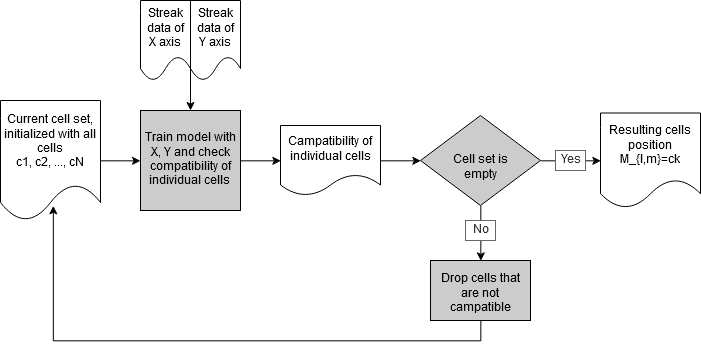

The diagram above was exported from draw.io. Its source (the exported page's mxGraphModel, read from the mxfile embedded in the PNG):
<mxGraphModel dx="1218" dy="723" grid="1" gridSize="10" guides="1" tooltips="1" connect="1" arrows="1" fold="1" page="1" pageScale="1" pageWidth="827" pageHeight="1169" math="0" shadow="0">
  <root>
    <mxCell id="0" />
    <mxCell id="1" parent="0" />
    <mxCell id="YTaPWcKqO8xsnV9OxAtO-20" style="edgeStyle=orthogonalEdgeStyle;rounded=0;orthogonalLoop=1;jettySize=auto;html=1;exitX=1;exitY=0.5;exitDx=0;exitDy=0;" edge="1" parent="1" source="YTaPWcKqO8xsnV9OxAtO-5" target="YTaPWcKqO8xsnV9OxAtO-7">
      <mxGeometry relative="1" as="geometry" />
    </mxCell>
    <mxCell id="YTaPWcKqO8xsnV9OxAtO-5" value="&lt;div&gt;Current cell set,&lt;/div&gt;&lt;div&gt;initialized with all cells&lt;/div&gt;&lt;div&gt;c1, c2, ..., cN&lt;br&gt;&lt;/div&gt;" style="shape=document;whiteSpace=wrap;html=1;boundedLbl=1;" vertex="1" parent="1">
      <mxGeometry x="100" y="230" width="100" height="120" as="geometry" />
    </mxCell>
    <mxCell id="YTaPWcKqO8xsnV9OxAtO-21" style="edgeStyle=orthogonalEdgeStyle;rounded=0;orthogonalLoop=1;jettySize=auto;html=1;exitX=1;exitY=0.5;exitDx=0;exitDy=0;entryX=0;entryY=0.5;entryDx=0;entryDy=0;" edge="1" parent="1" source="YTaPWcKqO8xsnV9OxAtO-7" target="YTaPWcKqO8xsnV9OxAtO-10">
      <mxGeometry relative="1" as="geometry" />
    </mxCell>
    <mxCell id="YTaPWcKqO8xsnV9OxAtO-7" value="Train model with X, Y and check &lt;span&gt;&lt;/span&gt;&lt;span id=&quot;tran_0_8&quot; class=&quot;&quot;&gt;compatibility&lt;/span&gt;&lt;span&gt; of individual cells&lt;br&gt;&lt;/span&gt;" style="whiteSpace=wrap;html=1;aspect=fixed;shadow=0;fillColor=#CCCCCC;" vertex="1" parent="1">
      <mxGeometry x="240" y="240" width="100" height="100" as="geometry" />
    </mxCell>
    <mxCell id="YTaPWcKqO8xsnV9OxAtO-22" style="edgeStyle=orthogonalEdgeStyle;rounded=0;orthogonalLoop=1;jettySize=auto;html=1;exitX=1;exitY=0.5;exitDx=0;exitDy=0;entryX=0;entryY=0.5;entryDx=0;entryDy=0;" edge="1" parent="1" source="YTaPWcKqO8xsnV9OxAtO-10" target="YTaPWcKqO8xsnV9OxAtO-13">
      <mxGeometry relative="1" as="geometry" />
    </mxCell>
    <mxCell id="YTaPWcKqO8xsnV9OxAtO-10" value="Campatibility of individual cells" style="shape=document;whiteSpace=wrap;html=1;boundedLbl=1;" vertex="1" parent="1">
      <mxGeometry x="380" y="255" width="100" height="70" as="geometry" />
    </mxCell>
    <mxCell id="YTaPWcKqO8xsnV9OxAtO-24" style="edgeStyle=orthogonalEdgeStyle;rounded=0;orthogonalLoop=1;jettySize=auto;html=1;exitX=1;exitY=0.5;exitDx=0;exitDy=0;entryX=0;entryY=0.5;entryDx=0;entryDy=0;" edge="1" parent="1" source="YTaPWcKqO8xsnV9OxAtO-13" target="YTaPWcKqO8xsnV9OxAtO-14">
      <mxGeometry relative="1" as="geometry" />
    </mxCell>
    <mxCell id="YTaPWcKqO8xsnV9OxAtO-25" style="edgeStyle=orthogonalEdgeStyle;rounded=0;orthogonalLoop=1;jettySize=auto;html=1;exitX=0.5;exitY=1;exitDx=0;exitDy=0;entryX=0.5;entryY=0;entryDx=0;entryDy=0;" edge="1" parent="1" source="YTaPWcKqO8xsnV9OxAtO-13" target="YTaPWcKqO8xsnV9OxAtO-16">
      <mxGeometry relative="1" as="geometry" />
    </mxCell>
    <mxCell id="YTaPWcKqO8xsnV9OxAtO-13" value="Cell set is empty" style="rhombus;whiteSpace=wrap;html=1;shadow=0;fillColor=#CCCCCC;" vertex="1" parent="1">
      <mxGeometry x="520" y="245" width="120" height="90" as="geometry" />
    </mxCell>
    <mxCell id="YTaPWcKqO8xsnV9OxAtO-14" value="&lt;div&gt;Resulting cells position&lt;/div&gt;M_{l,m}=ck" style="shape=document;whiteSpace=wrap;html=1;boundedLbl=1;align=center;" vertex="1" parent="1">
      <mxGeometry x="700" y="242.5" width="100" height="95" as="geometry" />
    </mxCell>
    <mxCell id="YTaPWcKqO8xsnV9OxAtO-26" style="edgeStyle=orthogonalEdgeStyle;rounded=0;orthogonalLoop=1;jettySize=auto;html=1;exitX=0.5;exitY=1;exitDx=0;exitDy=0;entryX=0.53;entryY=0.875;entryDx=0;entryDy=0;entryPerimeter=0;" edge="1" parent="1" source="YTaPWcKqO8xsnV9OxAtO-16" target="YTaPWcKqO8xsnV9OxAtO-5">
      <mxGeometry relative="1" as="geometry">
        <mxPoint x="580" y="480" as="targetPoint" />
      </mxGeometry>
    </mxCell>
    <mxCell id="YTaPWcKqO8xsnV9OxAtO-16" value="Drop cells that are not campatible" style="rounded=0;whiteSpace=wrap;html=1;shadow=0;fillColor=#CCCCCC;verticalAlign=middle;horizontal=1;spacing=2;spacingTop=-8;" vertex="1" parent="1">
      <mxGeometry x="530" y="390" width="100" height="60" as="geometry" />
    </mxCell>
    <mxCell id="YTaPWcKqO8xsnV9OxAtO-28" value="" style="group" vertex="1" connectable="0" parent="1">
      <mxGeometry x="240" y="130" width="100" height="80" as="geometry" />
    </mxCell>
    <mxCell id="YTaPWcKqO8xsnV9OxAtO-8" value="&lt;div&gt;Streak data of&lt;/div&gt;&lt;div&gt; X axis&lt;br&gt;&lt;/div&gt;" style="shape=document;whiteSpace=wrap;html=1;boundedLbl=1;" vertex="1" parent="YTaPWcKqO8xsnV9OxAtO-28">
      <mxGeometry width="50" height="80" as="geometry" />
    </mxCell>
    <mxCell id="YTaPWcKqO8xsnV9OxAtO-9" value="&lt;div&gt;Streak data of&lt;/div&gt;&lt;div&gt;Y axis&lt;br&gt;&lt;/div&gt;" style="shape=document;whiteSpace=wrap;html=1;boundedLbl=1;" vertex="1" parent="YTaPWcKqO8xsnV9OxAtO-28">
      <mxGeometry x="50" width="50" height="80" as="geometry" />
    </mxCell>
    <mxCell id="YTaPWcKqO8xsnV9OxAtO-30" value="" style="endArrow=classic;html=1;entryX=0.5;entryY=0;entryDx=0;entryDy=0;" edge="1" parent="1" target="YTaPWcKqO8xsnV9OxAtO-7">
      <mxGeometry width="50" height="50" relative="1" as="geometry">
        <mxPoint x="290" y="188" as="sourcePoint" />
        <mxPoint x="150" y="490" as="targetPoint" />
      </mxGeometry>
    </mxCell>
    <mxCell id="YTaPWcKqO8xsnV9OxAtO-32" value="Yes" style="text;html=1;resizable=0;points=[];autosize=1;align=center;verticalAlign=bottom;spacingTop=-4;fillColor=#FFFFFF;strokeColor=#666666;fontColor=#333333;" vertex="1" parent="1">
      <mxGeometry x="655" y="280" width="30" height="20" as="geometry" />
    </mxCell>
    <mxCell id="YTaPWcKqO8xsnV9OxAtO-34" value="No" style="text;html=1;resizable=0;points=[];autosize=1;align=center;verticalAlign=bottom;spacingTop=-4;fillColor=#FFFFFF;strokeColor=#666666;fontColor=#333333;" vertex="1" parent="1">
      <mxGeometry x="565" y="350" width="30" height="20" as="geometry" />
    </mxCell>
  </root>
</mxGraphModel>